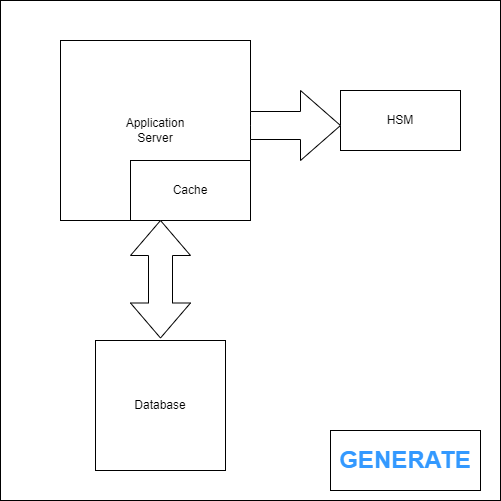

The diagram above was exported from draw.io. Its source (the exported page's mxGraphModel, read from the mxfile embedded in the PNG):
<mxGraphModel dx="1434" dy="780" grid="1" gridSize="10" guides="1" tooltips="1" connect="1" arrows="1" fold="1" page="1" pageScale="1" pageWidth="827" pageHeight="1169" math="0" shadow="0">
  <root>
    <mxCell id="0" />
    <mxCell id="1" parent="0" />
    <mxCell id="xoi8goZIR7svheYieyZE-1" value="" style="whiteSpace=wrap;html=1;aspect=fixed;" vertex="1" parent="1">
      <mxGeometry x="130" y="160" width="500" height="500" as="geometry" />
    </mxCell>
    <mxCell id="xoi8goZIR7svheYieyZE-2" value="Application&lt;br&gt;Server" style="rounded=0;whiteSpace=wrap;html=1;" vertex="1" parent="1">
      <mxGeometry x="190" y="200" width="190" height="180" as="geometry" />
    </mxCell>
    <mxCell id="xoi8goZIR7svheYieyZE-3" value="Cache" style="rounded=0;whiteSpace=wrap;html=1;" vertex="1" parent="1">
      <mxGeometry x="260" y="320" width="120" height="60" as="geometry" />
    </mxCell>
    <mxCell id="xoi8goZIR7svheYieyZE-4" value="HSM" style="rounded=0;whiteSpace=wrap;html=1;" vertex="1" parent="1">
      <mxGeometry x="470" y="250" width="120" height="60" as="geometry" />
    </mxCell>
    <mxCell id="xoi8goZIR7svheYieyZE-5" value="Database" style="whiteSpace=wrap;html=1;aspect=fixed;" vertex="1" parent="1">
      <mxGeometry x="225" y="500" width="130" height="130" as="geometry" />
    </mxCell>
    <mxCell id="xoi8goZIR7svheYieyZE-6" value="" style="html=1;shadow=0;dashed=0;align=center;verticalAlign=middle;shape=mxgraph.arrows2.arrow;dy=0.6;dx=40;notch=0;" vertex="1" parent="1">
      <mxGeometry x="380" y="250" width="90" height="70" as="geometry" />
    </mxCell>
    <mxCell id="xoi8goZIR7svheYieyZE-7" value="" style="html=1;shadow=0;dashed=0;align=center;verticalAlign=middle;shape=mxgraph.arrows2.twoWayArrow;dy=0.6;dx=35;rotation=90;" vertex="1" parent="1">
      <mxGeometry x="231.25" y="408.75" width="117.5" height="60" as="geometry" />
    </mxCell>
    <mxCell id="xoi8goZIR7svheYieyZE-8" value="&lt;font color=&quot;#3399ff&quot; style=&quot;font-size: 24px;&quot;&gt;&lt;b&gt;GENERATE&lt;/b&gt;&lt;/font&gt;" style="rounded=0;whiteSpace=wrap;html=1;" vertex="1" parent="1">
      <mxGeometry x="460" y="590" width="150" height="60" as="geometry" />
    </mxCell>
  </root>
</mxGraphModel>